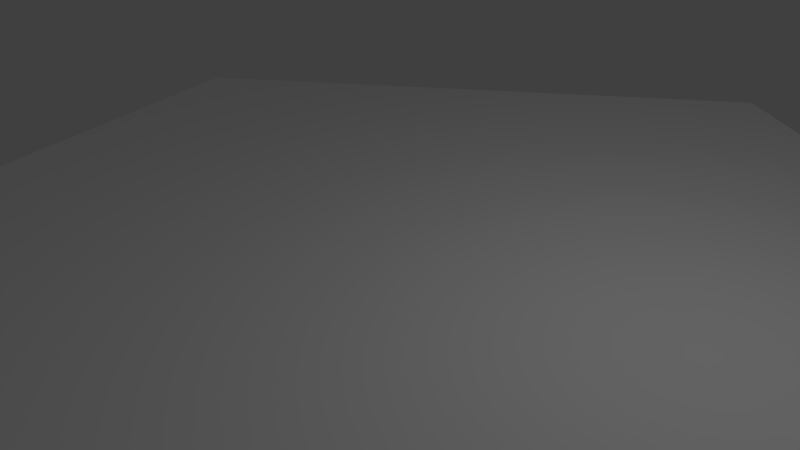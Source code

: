 # Source: biblioteca-babel.blend  (saved by Blender 2.74.0; exported with 4.5.12 LTS)
import bpy
from mathutils import Matrix  # noqa: F401  (used for matrix-valued properties, if any)

bpy.ops.wm.read_factory_settings(use_empty=True)
scene = bpy.context.scene
scene.name = 'Scene'

# ---- collections
col_collection_1 = bpy.data.collections.new('Collection 1'); scene.collection.children.link(col_collection_1)

# ---- materials (node trees are filled in below, after node groups)
mat_svgmat_001 = bpy.data.materials.new('SVGMat.001')
mat_svgmat_001.alpha_threshold = 0.0
mat_svgmat_001.use_transparent_shadow = False
mat_svgmat_001.diffuse_color = (1.0, 1.0, 1.0, 1.0)
mat_svgmat_001.roughness = 0.5

# ---- material node trees

# ---- world
world_world = bpy.data.worlds.new('World'); scene.world = world_world
world_world.color = (0.05088, 0.05088, 0.05088)
world_world.use_sun_shadow = False
world_world.sun_shadow_jitter_overblur = 0.0
world_world.cycles.sampling_method = 'MANUAL'
world_world.cycles.sample_map_resolution = 256

# ---- cameras
cam_camera = bpy.data.cameras.new('Camera')
cam_camera.clip_end = 100.0
cam_camera.lens = 35.0
cam_camera.sensor_width = 32.0
cam_camera.sensor_height = 18.0
cam_camera.ortho_scale = 7.314
cam_camera.dof.focus_distance = 0.0
cam_camera.dof.aperture_fstop = 128.0

# ---- lights
light_lamp = bpy.data.lights.new('Lamp', 'POINT')
light_lamp.transmission_factor = 0.0
light_lamp.cutoff_distance = 30.0
light_lamp.energy = 100.0
light_lamp.shadow_buffer_clip_start = 1.001
light_lamp.shadow_soft_size = 0.1
light_lamp.shadow_maximum_resolution = 0.006
light_lamp.use_absolute_resolution = True
light_lamp.cycles.use_multiple_importance_sampling = False

# ---- curves / text
cu_path2987 = bpy.data.curves.new('path2987', 'CURVE')
cu_path2987.dimensions = '2D'
_sp = cu_path2987.splines.new('BEZIER'); _sp.bezier_points.add(4)
_sp.bezier_points.foreach_set('co', [0.002575, 0.04699, 0.0, 0.04701, 0.01471, 0.0, 0.03004, -0.03751, 0.0, -0.02489, -0.03751, 0.0, -0.04186, 0.01471, 0.0])
_sp.bezier_points.foreach_set('handle_left', [-0.01224, 0.03623, 0.0, 0.0322, 0.02547, 0.0, 0.03569, -0.02011, 0.0, -0.006579, -0.03751, 0.0, -0.0362, -0.002698, 0.0])
_sp.bezier_points.foreach_set('handle_right', [0.01739, 0.03623, 0.0, 0.04135, -0.002698, 0.0, 0.01173, -0.03751, 0.0, -0.03055, -0.02011, 0.0, -0.02705, 0.02547, 0.0])
for _p, _l, _r in zip(_sp.bezier_points, ['VECTOR', 'VECTOR', 'VECTOR', 'VECTOR', 'VECTOR'], ['VECTOR', 'VECTOR', 'VECTOR', 'VECTOR', 'VECTOR']): _p.handle_left_type = _l; _p.handle_right_type = _r
_sp.use_cyclic_u = True
cu_path2987.materials.append(mat_svgmat_001)
cu_path2987.use_path_clamp = True
cu_path2987.bevel_resolution = 0
cu_path2987.fill_mode = 'BOTH'

# ---- objects
ob_curve = bpy.data.objects.new('Curve', cu_path2987)
ob_lamp = bpy.data.objects.new('Lamp', light_lamp)
ob_camera = bpy.data.objects.new('Camera', cam_camera)

# ---- transforms, parenting, visibility, modifiers, constraints
ob_curve.location = (0.008899, -0.01826, 0.0)
ob_curve.scale = (193.4, 193.4, 193.4)
ob_curve.lineart.crease_threshold = 0.0
ob_lamp.location = (4.076, 1.005, 5.904)
ob_lamp.rotation_euler = (0.6503, 0.05522, 1.866)
ob_lamp.lock_rotations_4d = False
ob_lamp.empty_display_type = 'ARROWS'
ob_lamp.color = (0.0, 0.0, 0.0, 0.0)
ob_lamp.lineart.crease_threshold = 0.0
ob_camera.location = (7.481, -6.508, 5.344)
ob_camera.rotation_euler = (1.109, 0.01082, 0.8149)
ob_camera.lock_rotations_4d = False
ob_camera.empty_display_type = 'ARROWS'
ob_camera.color = (0.0, 0.0, 0.0, 0.0)
ob_camera.display_type = 'WIRE'
ob_camera.lineart.crease_threshold = 0.0

# ---- collection membership
col_collection_1.objects.link(ob_curve)
col_collection_1.objects.link(ob_lamp)
col_collection_1.objects.link(ob_camera)

# ---- scene / render settings (as saved in the file)
scene.camera = ob_camera
scene.frame_start = 1; scene.frame_end = 250; scene.frame_set(1)
scene.render.engine = 'BLENDER_EEVEE_NEXT'
scene.render.resolution_percentage = 50
scene.render.dither_intensity = 0.0
scene.cycles.use_denoising = False
scene.cycles.samples = 10
scene.cycles.sampling_pattern = 'TABULATED_SOBOL'
scene.cycles.light_sampling_threshold = 0.0
scene.cycles.use_adaptive_sampling = False
scene.cycles.use_light_tree = False
scene.cycles.blur_glossy = 0.0
scene.cycles.pixel_filter_type = 'GAUSSIAN'
scene.cycles.sample_clamp_indirect = 0.0
scene.view_settings.view_transform = 'Standard'
bpy.context.view_layer.update()
